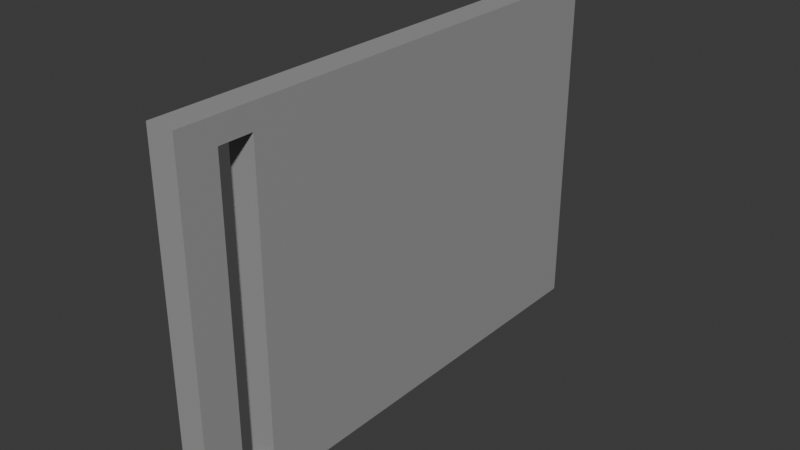# Source: tablet.blend  (saved by Blender 5.0.118; exported with 4.5.12 LTS)
import bpy
from mathutils import Matrix  # noqa: F401  (used for matrix-valued properties, if any)

bpy.ops.wm.read_factory_settings(use_empty=True)
scene = bpy.context.scene
scene.name = 'Scene'

# ---- collections
col_collection = bpy.data.collections.new('Collection'); scene.collection.children.link(col_collection)

# ---- materials (node trees are filled in below, after node groups)
mat_material = bpy.data.materials.new('Material')
mat_material.alpha_threshold = 0.0
mat_material.use_backface_culling_lightprobe_volume = False
mat_material.roughness = 0.5
mat_material.line_color = (0.0, 0.0, 0.0, 1.0)
mat_material_001 = bpy.data.materials.new('Material.001')

# ---- material node trees
mat_material.use_nodes = True; mat_material.node_tree.nodes.clear()
_N = mat_material.node_tree.nodes; _L = mat_material.node_tree.links
n0 = _N.new('ShaderNodeOutputMaterial'); n0.name = 'Material Output'; n0.location = (200, 100)
n1 = _N.new('ShaderNodeBsdfPrincipled'); n1.name = 'Principled BSDF'; n1.location = (-200, 100)
n1.inputs[0].default_value = (0.3427, 0.3427, 0.3427, 1.0)
_L.new(n1.outputs[0], n0.inputs[0])
n0.is_active_output = True
mat_material_001.use_nodes = True; mat_material_001.node_tree.nodes.clear()
_N = mat_material_001.node_tree.nodes; _L = mat_material_001.node_tree.links
n0 = _N.new('ShaderNodeBsdfPrincipled'); n0.name = 'Principled BSDF'; n0.location = (-200, 100)
n0.inputs[0].default_value = (1.0, 1.0, 1.0, 1.0)
n1 = _N.new('ShaderNodeOutputMaterial'); n1.name = 'Material Output'; n1.location = (200, 100)
_L.new(n0.outputs[0], n1.inputs[0])
n1.is_active_output = True

# ---- world
world_world = bpy.data.worlds.new('World'); scene.world = world_world
world_world.use_nodes = True; world_world.node_tree.nodes.clear()
_N = world_world.node_tree.nodes; _L = world_world.node_tree.links
n0 = _N.new('ShaderNodeOutputWorld'); n0.name = 'World Output'; n0.location = (200, 100)
n1 = _N.new('ShaderNodeBackground'); n1.name = 'Background'; n1.location = (-200, 100)
n1.inputs[0].default_value = (0.05088, 0.05088, 0.05088, 1.0)
_L.new(n1.outputs[0], n0.inputs[0])
n0.is_active_output = True
world_world.color = (0.05088, 0.05088, 0.05088)
world_world.sun_shadow_jitter_overblur = 0.0

# ---- meshes
me_cube = bpy.data.meshes.new('Cube')
me_cube.from_pydata([(1.0, 1.0, 1.0), (-1.0, -0.8508, -0.8644), (-1.0, -0.8508, 0.8644), (1.0, 1.0, -1.0), (1.0, -1.0, 1.0), (-1.0, -0.7163, -0.8644), (1.0, -1.0, -1.0), (-1.0, -0.7163, 0.8644), (-1.0, 1.0, 1.0), (1.0, -0.8508, -0.8644), (-1.0, 1.0, -1.0), (1.0, -0.8508, 0.8644), (-1.0, -1.0, 1.0), (1.0, -0.7163, -0.8644), (-1.0, -1.0, -1.0), (1.0, -0.7163, 0.8644)], [], [(0, 8, 12, 4), (6, 4, 12, 14), (12, 8, 10, 14, 1, 5, 7, 2), (1, 14, 12, 2), (10, 3, 6, 14), (11, 4, 6, 9), (9, 6, 3, 0, 4, 11, 15, 13), (10, 8, 0, 3), (5, 13, 15, 7), (9, 1, 2, 11), (5, 1, 9, 13), (2, 7, 15, 11)])
me_cube.polygons.foreach_set('material_index', [0, 0, 1, 1, 0, 0, 0, 0, 0, 0, 0, 0])
_uv = me_cube.uv_layers.new(name='UVMap')
_uv.uv.foreach_set('vector', [0.625, 0.5, 0.875, 0.5, 0.875, 0.75, 0.625, 0.75, 0.375, 0.75, 0.625, 0.75, 0.625, 1.0, 0.375, 1.0, 0.625, 0.0, 0.625, 0.25, 0.375, 0.25, 0.375, 0.0, 0.392, 0.01865, 0.392, 0.03547, 0.608, 0.03547, 0.608, 0.01865, 0.392, 0.01865, 0.375, 0.0, 0.625, 0.0, 0.608, 0.01865, 0.125, 0.5, 0.375, 0.5, 0.375, 0.75, 0.125, 0.75, 0.608, 0.7313, 0.625, 0.75, 0.375, 0.75, 0.392, 0.7313, 0.392, 0.7313, 0.375, 0.75, 0.375, 0.5, 0.625, 0.5, 0.625, 0.75, 0.608, 0.7313, 0.608, 0.7145, 0.392, 0.7145, 0.375, 0.25, 0.625, 0.25, 0.625, 0.5, 0.375, 0.5, 0.375, 0.25, 0.375, 0.5, 0.625, 0.5, 0.625, 0.25, 0.375, 0.75, 0.375, 1.0, 0.625, 1.0, 0.625, 0.75, 0.125, 0.5, 0.125, 0.75, 0.375, 0.75, 0.375, 0.5, 0.875, 0.75, 0.875, 0.5, 0.625, 0.5, 0.625, 0.75])
me_cube.materials.append(mat_material)
me_cube.materials.append(mat_material_001)
me_cube.use_mirror_vertex_groups = False
me_cube.update()

# ---- objects
ob_tablet = bpy.data.objects.new('tablet', me_cube)

# ---- transforms, parenting, visibility, modifiers, constraints
ob_tablet.location = (0.0, 0.0, 0.0)
ob_tablet.scale = (0.018, 0.329, 0.227)
ob_tablet.lock_rotations_4d = False
ob_tablet.empty_display_type = 'ARROWS'
ob_tablet.lineart.crease_threshold = 0.0

# ---- collection membership
col_collection.objects.link(ob_tablet)

# ---- scene / render settings (as saved in the file)
scene.frame_start = 1; scene.frame_end = 250; scene.frame_set(1)
scene.render.engine = 'BLENDER_EEVEE_NEXT'
scene.render.bake_bias = 0.0
scene.render.bake_samples = 0
scene.cycles.sampling_pattern = 'TABULATED_SOBOL'
scene.eevee.use_volume_custom_range = False
bpy.context.view_layer.update()

# ---- added for rendering (the .blend has no active camera and no usable light): camera, sun
cam_auto = bpy.data.cameras.new('AutoCamera')
cam_auto.lens = 50.0
cam_auto.sensor_width = 36.0
cam_auto.clip_end = 1000.0
ob_auto_camera = bpy.data.objects.new('AutoCamera', cam_auto)
scene.collection.objects.link(ob_auto_camera)
ob_auto_camera.location = (0.740397, -0.888477, 0.592318)
ob_auto_camera.rotation_euler = (1.09748, -7.21219e-08, 0.694738)
scene.camera = ob_auto_camera
light_auto_sun = bpy.data.lights.new('AutoSun', 'SUN')
light_auto_sun.energy = 3.0
light_auto_sun.angle = 0.0523599
ob_auto_sun = bpy.data.objects.new('AutoSun', light_auto_sun)
scene.collection.objects.link(ob_auto_sun)
ob_auto_sun.rotation_euler = (0.872665, 0.174533, 0.523599)
bpy.context.view_layer.update()
